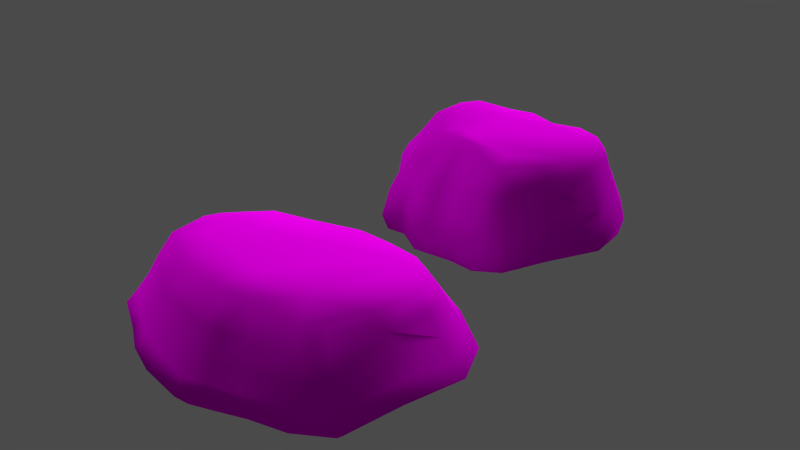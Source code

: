 # Source: Rocks.blend  (saved by Blender 2.69.0; exported with 4.5.12 LTS)
import bpy
from mathutils import Matrix  # noqa: F401  (used for matrix-valued properties, if any)

bpy.ops.wm.read_factory_settings(use_empty=True)
scene = bpy.context.scene
scene.name = 'Scene'

# ---- collections
col_collection_1 = bpy.data.collections.new('Collection 1'); scene.collection.children.link(col_collection_1)

# ---- images (referenced by path relative to the original .blend; pixels are not part of the script)
import os
ASSET_DIR = os.environ.get("B2B_ASSET_DIR", "")  # directory of the original .blend (textures are referenced by path, not embedded)
HERE = os.path.dirname(os.path.abspath(__file__))  # packed textures are extracted next to this script under _unpacked/

def load_image(name, relpath, width, height, colorspace="sRGB"):
    """Load a texture the original file referenced (path relative to the .blend, or extracted next to this script)."""
    p = next((c for c in (os.path.join(HERE, relpath), os.path.join(ASSET_DIR, relpath)) if relpath and os.path.exists(c)), "")
    if p:
        img = bpy.data.images.load(p, check_existing=True)
        img.name = name
    else:  # same state as the original file: an image datablock whose file is absent (Cycles renders it pink)
        img = bpy.data.images.new(name, width, height)
        img.source = "FILE"
        img.filepath = "//" + (relpath or name)
    img.colorspace_settings.name = colorspace
    return img
img_rock_texture_png = load_image('Rock Texture.png', 'Rock Texture.png', 1024, 1024, 'sRGB')

# ---- materials (node trees are filled in below, after node groups)
mat_rock_material = bpy.data.materials.new('Rock Material')
mat_rock_material.alpha_threshold = 0.0
mat_rock_material.roughness = 0.5
mat_rock_material.line_color = (0.0, 0.0, 0.0, 1.0)

# ---- material node trees
mat_rock_material.use_nodes = True; mat_rock_material.node_tree.nodes.clear()
_N = mat_rock_material.node_tree.nodes; _L = mat_rock_material.node_tree.links
n0 = _N.new('ShaderNodeOutputMaterial'); n0.name = 'Material Output'; n0.location = (300, 300)
n1 = _N.new('ShaderNodeBsdfDiffuse'); n1.name = 'Diffuse BSDF'; n1.location = (10, 300)
n2 = _N.new('ShaderNodeTexImage'); n2.name = 'Image Texture'; n2.location = (-180, 300)
n2.width = 140
n2.image = img_rock_texture_png
n3 = _N.new('ShaderNodeTexCoord'); n3.name = 'Texture Coordinate'; n3.location = (-370, 300)
_L.new(n1.outputs[0], n0.inputs[0])
_L.new(n2.outputs[0], n1.inputs[0])
_L.new(n3.outputs[2], n2.inputs[0])
n0.is_active_output = True

# ---- world
world_world = bpy.data.worlds.new('World'); scene.world = world_world
world_world.color = (0.05088, 0.05088, 0.05088)
world_world.use_sun_shadow = False
world_world.sun_shadow_jitter_overblur = 0.0
world_world.cycles.sampling_method = 'MANUAL'
world_world.cycles.sample_map_resolution = 256

# ---- lights
light_sun_001 = bpy.data.lights.new('Sun.001', 'SUN')
light_sun_001.transmission_factor = 0.0
light_sun_001.angle = 0.1993
light_sun_001.energy = 1.0
light_sun_001.shadow_buffer_clip_start = 0.5
light_sun_001.shadow_soft_size = 0.1
light_sun_001.shadow_cascade_max_distance = 1000.0
light_sun_001.cycles.use_multiple_importance_sampling = False
light_sun = bpy.data.lights.new('Sun', 'SUN')
light_sun.transmission_factor = 0.0
light_sun.angle = 0.1993
light_sun.energy = 1.0
light_sun.shadow_buffer_clip_start = 0.5
light_sun.shadow_soft_size = 0.1
light_sun.shadow_cascade_max_distance = 1000.0
light_sun.cycles.use_multiple_importance_sampling = False

# ---- meshes
me_plane_003 = bpy.data.meshes.new('Plane.003')
me_plane_003.from_pydata([(1.699, -0.8965, 0.4688), (-1.165, -1.398, 0.6582), (1.389, 1.604, 0.5415), (-2.095, 0.4536, 0.6829), (-2.117, 0.1024, 0.7542), (-1.927, -0.7487, 0.843), (2.272, 0.497, 0.6402), (1.996, 1.224, 0.5962), (1.406, -1.152, 0.5462), (0.8339, 1.585, 0.6252), (1.317, -0.4987, 0.8886), (1.415, 1.095, 0.7334), (2.125, -1.254, -0.2021), (-1.268, -1.764, -0.02949), (-2.265, -1.072, 0.08372), (2.45, -0.2923, -0.01795), (1.749, -1.591, -0.1061), (-2.524, -0.07284, 0.123), (-2.449, 0.6853, 0.08563), (0.5812, 1.946, 0.0204), (1.564, 1.89, 0.05118), (2.335, 1.375, 0.03474), (2.62, 0.6842, -0.06812), (-1.169, -1.593, 0.3114), (-2.154, -0.8985, 0.429), (2.239, -0.1523, 0.2964), (1.899, -1.071, 0.1589), (1.537, -1.399, 0.2441), (0.7325, 1.732, 0.3796), (-2.261, 0.5072, 0.4157), (1.479, 1.728, 0.3284), (2.156, 1.299, 0.325), (2.512, 0.5593, 0.3967), (-2.329, 0.0289, 0.4316), (2.285, -1.333, -0.5362), (-1.408, -1.901, -0.3225), (-2.472, -1.176, -0.248), (2.55, -0.2753, -0.4547), (1.766, -1.7, -0.5193), (-2.762, -0.07829, -0.2132), (-2.656, 0.7878, -0.2542), (0.5208, 2.175, -0.3478), (1.655, 2.084, -0.2795), (2.527, 1.489, -0.3236), (2.841, 0.7456, -0.4389), (-2.696, 0.8506, -0.9552), (0.893, 2.323, -0.9656), (1.718, 2.107, -0.9431), (2.536, 1.59, -0.9443), (2.768, 0.8839, -0.9716), (2.406, -0.2759, -0.9859), (-1.414, -1.161, 0.7677), (-1.597, -1.288, 0.3976), (-1.852, -1.598, -0.3194), (-1.743, -1.438, 0.02892), (1.284, -0.7598, 0.8052), (1.982, -0.1892, 0.5787), (0.4762, -1.308, 0.7286), (-0.1479, -1.501, 0.7527), (0.2172, 1.537, 0.6796), (-1.469, 1.144, 0.6626), (0.2294, -0.6399, 0.8538), (-0.7208, -0.6232, 0.8997), (0.4834, 0.7886, 0.7917), (-0.7956, 0.3142, 0.8485), (0.8, -1.741, -0.1953), (-0.1195, -2.018, -0.1251), (-1.781, 1.301, 0.0483), (-0.1335, 1.876, -0.005995), (-0.1064, -1.774, 0.2728), (0.7411, -1.562, 0.2404), (-0.03471, 1.685, 0.3397), (-1.615, 1.221, 0.3689), (0.8794, -1.904, -0.528), (-0.1395, -2.23, -0.4634), (-1.882, 1.469, -0.328), (-0.1127, 2.09, -0.3404), (-0.9404, 2.025, -0.9956), (-0.04976, 2.333, -0.9833), (-0.3316, -0.9082, 0.8729), (0.339, -0.9067, 0.8375), (2.253, -1.322, -0.999), (-1.393, -1.818, -0.9616), (-2.671, -1.045, -0.9074), (1.595, -1.692, -1.013), (-2.974, -0.01837, -0.9206), (-1.921, -1.42, -0.9366), (0.8657, -1.836, -1.02), (-0.116, -2.175, -1.003), (-0.7335, -1.416, 0.6953), (-1.847, 0.7863, 0.6581), (-1.418, -0.5308, 0.8931), (-1.58, 0.3357, 0.8431), (-0.8635, -1.85, -0.04218), (-2.031, 0.8452, 0.3756), (-0.9504, -2.049, -0.3863), (-2.207, 0.9356, 0.06747), (-0.7121, -1.651, 0.3211), (-2.39, 1.055, -0.2805), (-2.325, 1.126, -0.9844), (-1.069, -0.8934, 0.8237), (-0.927, -2.006, -0.9913), (0.8548, 2.453, -0.723), (1.8, 2.301, -0.6517), (-2.901, 0.8997, -0.6556), (2.695, 1.633, -0.704), (3.011, 0.8408, -0.7495), (2.704, -0.3039, -0.7562), (-1.87, 1.745, -0.7311), (-0.2074, 2.311, -0.7319), (2.429, -1.388, -0.8323), (0.9679, -2.027, -0.7944), (-0.1442, -2.401, -0.7453), (-2.053, -1.673, -0.6291), (-2.758, -1.248, -0.6034), (-1.52, -2.048, -0.6245), (1.746, -1.85, -0.8015), (-3.076, -0.04767, -0.6441), (-2.559, 1.228, -0.6713), (-0.9999, -2.243, -0.7135), (0.2013, -1.363, 0.8047), (-0.7936, 1.36, 0.6245), (-0.2786, -0.6865, 0.9067), (-0.2137, 0.4425, 0.8289), (0.2531, -1.893, -0.1634), (-0.9791, 1.611, 0.05335), (0.1961, -1.684, 0.2376), (-0.8946, 1.479, 0.3454), (0.2855, -2.074, -0.5017), (-0.7246, 1.941, -0.3764), (-0.5465, 2.161, -0.9963), (-0.03941, -0.8995, 0.8563), (0.3182, -2.025, -1.015), (-0.7435, 2.162, -0.786), (0.3711, -2.208, -0.7861)], [], [(11, 7, 2, 9), (55, 56, 6, 10), (10, 6, 7, 11), (63, 11, 9, 59), (57, 8, 55, 80), (61, 10, 11, 63), (52, 24, 14, 54), (25, 26, 12, 15), (26, 27, 16, 12), (97, 23, 13, 93), (94, 96, 18, 29), (30, 20, 19, 28), (31, 21, 20, 30), (32, 22, 21, 31), (25, 15, 22, 32), (33, 17, 14, 24), (29, 18, 17, 33), (51, 5, 24, 52), (0, 26, 25, 56), (0, 8, 27, 26), (89, 1, 23, 97), (90, 94, 29, 3), (7, 31, 30, 2), (6, 32, 31, 7), (89, 58, 79, 100), (4, 33, 24, 5), (3, 29, 33, 4), (68, 19, 41, 76), (54, 14, 36, 53), (22, 15, 37, 44), (17, 18, 40, 39), (93, 13, 35, 95), (21, 22, 44, 43), (14, 17, 39, 36), (20, 21, 43, 42), (12, 16, 38, 34), (19, 20, 42, 41), (15, 12, 34, 37), (102, 103, 47, 46), (109, 102, 46, 78), (105, 106, 49, 48), (103, 105, 48, 47), (123, 63, 59, 121), (106, 107, 50, 49), (1, 51, 52, 23), (23, 52, 54, 13), (13, 54, 53, 35), (80, 55, 10, 61), (92, 64, 60, 90), (8, 0, 56, 55), (6, 56, 25, 32), (120, 57, 80, 131), (91, 62, 64, 92), (122, 61, 63, 123), (27, 70, 65, 16), (126, 69, 66, 124), (28, 19, 68, 71), (127, 125, 67, 72), (8, 57, 70, 27), (120, 58, 69, 126), (121, 127, 72, 60), (96, 67, 75, 98), (125, 68, 76, 129), (16, 65, 73, 38), (124, 66, 74, 128), (118, 108, 77, 99), (133, 109, 78, 130), (100, 79, 62, 91), (131, 80, 61, 122), (134, 112, 88, 132), (113, 114, 83, 86), (115, 113, 86, 82), (116, 111, 87, 84), (107, 110, 81, 50), (119, 115, 82, 101), (114, 117, 85, 83), (110, 116, 84, 81), (117, 104, 45, 85), (69, 97, 93, 66), (72, 67, 96, 94), (58, 89, 97, 69), (60, 72, 94, 90), (1, 89, 100, 51), (66, 93, 95, 74), (4, 92, 90, 3), (5, 91, 92, 4), (18, 96, 98, 40), (104, 118, 99, 45), (51, 100, 91, 5), (112, 119, 101, 88), (41, 42, 103, 102), (76, 41, 102, 109), (43, 44, 106, 105), (42, 43, 105, 103), (44, 37, 107, 106), (98, 75, 108, 118), (129, 76, 109, 133), (128, 74, 112, 134), (53, 36, 114, 113), (35, 53, 113, 115), (38, 73, 111, 116), (37, 34, 110, 107), (95, 35, 115, 119), (36, 39, 117, 114), (34, 38, 116, 110), (39, 40, 104, 117), (40, 98, 118, 104), (74, 95, 119, 112), (2, 30, 28, 9), (9, 28, 71, 59), (64, 123, 121, 60), (58, 120, 131, 79), (62, 122, 123, 64), (70, 126, 124, 65), (71, 68, 125, 127), (57, 120, 126, 70), (59, 71, 127, 121), (67, 125, 129, 75), (65, 124, 128, 73), (108, 133, 130, 77), (79, 131, 122, 62), (111, 134, 132, 87), (75, 129, 133, 108), (73, 128, 134, 111)])
me_plane_003.polygons.foreach_set('use_smooth', [True] * 124)
_k = {(1, 89): 0.75686, (3, 90): 0.75686, (1, 51): 0.75686, (2, 7): 0.75686, (3, 4): 0.75686, (4, 5): 0.75686, (0, 56): 0.75686, (6, 7): 0.75686, (5, 91): 1.0, (4, 92): 1.0, (0, 8): 0.75686, (2, 9): 0.75686, (6, 10): 1.0, (7, 11): 1.0, (9, 11): 1.0, (10, 55): 1.0, (10, 11): 1.0, (1, 23): 0.75686, (14, 24): 1.0, (57, 120): 0.75686, (12, 26): 0.75686, (16, 27): 1.0, (19, 28): 1.0, (18, 29): 0.75686, (20, 30): 0.75686, (21, 31): 1.0, (22, 32): 1.0, (17, 33): 1.0, (13, 23): 0.75686, (5, 24): 1.0, (15, 25): 1.0, (0, 26): 0.75686, (8, 27): 1.0, (3, 29): 0.75686, (2, 30): 0.75686, (7, 31): 1.0, (6, 32): 1.0, (4, 33): 1.0, (18, 40): 0.75686, (19, 41): 1.0, (13, 35): 0.75686, (14, 36): 1.0, (22, 44): 1.0, (15, 37): 1.0, (17, 39): 1.0, (16, 38): 1.0, (21, 43): 1.0, (20, 42): 0.75686, (12, 34): 0.75686, (46, 78): 1.0, (46, 47): 1.0, (47, 48): 1.0, (48, 49): 1.0, (41, 102): 1.0, (47, 103): 0.75686, (40, 104): 0.75686, (43, 105): 1.0, (49, 106): 1.0, (8, 57): 0.75686, (50, 107): 1.0, (49, 50): 1.0, (5, 51): 0.75686, (51, 52): 1.0, (52, 54): 1.0, (53, 54): 1.0, (8, 55): 1.0, (55, 80): 1.0, (6, 56): 0.75686, (25, 56): 1.0, (55, 56): 1.0, (9, 59): 0.75686, (59, 121): 0.75686, (10, 61): 1.0, (61, 122): 1.0, (11, 63): 1.0, (63, 123): 1.0, (45, 99): 1.0, (77, 130): 1.0, (51, 100): 1.0, (79, 131): 1.0, (60, 64): 1.0, (59, 63): 1.0, (58, 79): 1.0, (57, 80): 1.0, (62, 64): 1.0, (61, 63): 1.0, (65, 70): 1.0, (66, 69): 1.0, (68, 71): 1.0, (67, 72): 1.0, (57, 70): 1.0, (58, 69): 1.0, (59, 71): 1.0, (60, 72): 1.0, (67, 75): 1.0, (68, 76): 1.0, (65, 73): 1.0, (66, 74): 1.0, (77, 108): 1.0, (78, 109): 1.0, (62, 79): 1.0, (61, 80): 1.0, (82, 101): 1.0, (82, 86): 1.0, (81, 84): 1.0, (83, 85): 1.0, (83, 86): 1.0, (84, 87): 1.0, (87, 132): 1.0, (81, 110): 0.75686, (73, 111): 1.0, (88, 112): 1.0, (53, 113): 1.0, (83, 114): 1.0, (35, 115): 0.75686, (38, 116): 1.0, (39, 117): 1.0, (50, 81): 1.0, (45, 85): 1.0, (58, 89): 0.75686, (60, 90): 0.75686, (62, 91): 1.0, (64, 92): 1.0, (77, 99): 1.0, (79, 100): 1.0, (88, 101): 1.0, (93, 97): 1.0, (94, 96): 1.0, (89, 97): 1.0, (90, 94): 1.0, (89, 100): 1.0, (93, 95): 1.0, (90, 92): 1.0, (91, 92): 1.0, (96, 98): 1.0, (99, 118): 1.0, (91, 100): 1.0, (101, 119): 1.0, (46, 102): 1.0, (42, 103): 0.75686, (45, 104): 0.75686, (48, 105): 1.0, (44, 106): 1.0, (37, 107): 1.0, (75, 108): 1.0, (76, 109): 1.0, (34, 110): 0.75686, (87, 111): 1.0, (74, 112): 1.0, (86, 113): 1.0, (36, 114): 1.0, (82, 115): 0.75686, (84, 116): 1.0, (85, 117): 1.0, (98, 118): 1.0, (95, 119): 1.0, (102, 103): 0.75686, (102, 109): 0.75686, (105, 106): 0.75686, (103, 105): 0.75686, (106, 107): 0.75686, (108, 118): 0.75686, (108, 133): 0.75686, (111, 134): 0.75686, (113, 114): 0.75686, (113, 115): 0.75686, (111, 116): 0.75686, (107, 110): 0.75686, (115, 119): 0.75686, (114, 117): 0.75686, (110, 116): 0.75686, (104, 117): 0.75686, (104, 118): 0.75686, (112, 119): 0.75686, (9, 28): 1.0, (58, 120): 0.75686, (60, 121): 0.75686, (62, 122): 1.0, (64, 123): 1.0, (78, 130): 1.0, (80, 131): 1.0, (88, 132): 1.0, (109, 133): 0.75686, (112, 134): 0.75686, (121, 123): 1.0, (120, 131): 1.0, (122, 123): 1.0, (124, 126): 1.0, (125, 127): 1.0, (120, 126): 1.0, (121, 127): 1.0, (125, 129): 1.0, (124, 128): 1.0, (130, 133): 1.0, (122, 131): 1.0, (132, 134): 1.0, (129, 133): 1.0, (128, 134): 1.0}
me_plane_003.attributes.new('crease_edge', 'FLOAT', 'EDGE').data.foreach_set('value', [_k.get((min(e.vertices), max(e.vertices)), 0.0) for e in me_plane_003.edges])
_uv = me_plane_003.uv_layers.new(name='UVMap')
_uv.uv.foreach_set('vector', [0.6176, 0.591, 0.6645, 0.5957, 0.6276, 0.6496, 0.5822, 0.6517, 0.5872, 0.4042, 0.6597, 0.451, 0.6792, 0.5232, 0.5871, 0.436, 0.5871, 0.436, 0.6792, 0.5232, 0.6645, 0.5957, 0.6176, 0.591, 0.5383, 0.5768, 0.6176, 0.591, 0.5822, 0.6517, 0.5363, 0.6444, 0.5161, 0.3728, 0.6035, 0.3569, 0.5872, 0.4042, 0.5104, 0.3976, 0.5043, 0.4261, 0.5871, 0.436, 0.6176, 0.591, 0.5383, 0.5768, 0.3157, 0.3683, 0.288, 0.4191, 0.2596, 0.3904, 0.2816, 0.3371, 0.7078, 0.4428, 0.6684, 0.3313, 0.7175, 0.2799, 0.7519, 0.4172, 0.6684, 0.3313, 0.6227, 0.3037, 0.6628, 0.2445, 0.7175, 0.2799, 0.3965, 0.3114, 0.3571, 0.3204, 0.3204, 0.2534, 0.3702, 0.2406, 0.3203, 0.6212, 0.2873, 0.6499, 0.2618, 0.6207, 0.2991, 0.5782, 0.648, 0.6742, 0.6728, 0.7129, 0.5755, 0.7454, 0.579, 0.6891, 0.6897, 0.6064, 0.7207, 0.6204, 0.6728, 0.7129, 0.648, 0.6742, 0.7182, 0.5317, 0.8073, 0.543, 0.7207, 0.6204, 0.6897, 0.6064, 0.7078, 0.4428, 0.7519, 0.4172, 0.8073, 0.543, 0.7182, 0.5317, 0.2848, 0.5264, 0.2404, 0.5204, 0.2596, 0.3904, 0.288, 0.4191, 0.2991, 0.5782, 0.2618, 0.6207, 0.2404, 0.5204, 0.2848, 0.5264, 0.3553, 0.4022, 0.3476, 0.4462, 0.288, 0.4191, 0.3157, 0.3683, 0.6243, 0.3763, 0.6684, 0.3313, 0.7078, 0.4428, 0.6597, 0.451, 0.6243, 0.3763, 0.6035, 0.3569, 0.6227, 0.3037, 0.6684, 0.3313, 0.4149, 0.3662, 0.3843, 0.3621, 0.3571, 0.3204, 0.3965, 0.3114, 0.3509, 0.5947, 0.3203, 0.6212, 0.2991, 0.5782, 0.3334, 0.5553, 0.6645, 0.5957, 0.6897, 0.6064, 0.648, 0.6742, 0.6276, 0.6496, 0.6792, 0.5232, 0.7182, 0.5317, 0.6897, 0.6064, 0.6645, 0.5957, 0.4149, 0.3662, 0.4674, 0.3762, 0.4537, 0.4065, 0.3908, 0.4219, 0.3373, 0.5223, 0.2848, 0.5264, 0.288, 0.4191, 0.3476, 0.4462, 0.3334, 0.5553, 0.2991, 0.5782, 0.2848, 0.5264, 0.3373, 0.5223, 0.5089, 0.7527, 0.5755, 0.7454, 0.5811, 0.8035, 0.5144, 0.7951, 0.2816, 0.3371, 0.2596, 0.3904, 0.2251, 0.3749, 0.2484, 0.3039, 0.8073, 0.543, 0.7519, 0.4172, 0.7919, 0.4034, 0.8641, 0.5482, 0.2404, 0.5204, 0.2618, 0.6207, 0.2274, 0.642, 0.1998, 0.5245, 0.3702, 0.2406, 0.3204, 0.2534, 0.2927, 0.2175, 0.35, 0.198, 0.7207, 0.6204, 0.8073, 0.543, 0.8641, 0.5482, 0.7732, 0.6477, 0.2596, 0.3904, 0.2404, 0.5204, 0.1998, 0.5245, 0.2251, 0.3749, 0.6728, 0.7129, 0.7207, 0.6204, 0.7732, 0.6477, 0.6964, 0.7489, 0.7175, 0.2799, 0.6628, 0.2445, 0.6875, 0.209, 0.7525, 0.2528, 0.5755, 0.7454, 0.6728, 0.7129, 0.6964, 0.7489, 0.5811, 0.8035, 0.7519, 0.4172, 0.7175, 0.2799, 0.7525, 0.2528, 0.7919, 0.4034, 0.6453, 0.8931, 0.755, 0.8216, 0.8096, 0.8876, 0.6789, 0.9663, 0.5066, 0.9195, 0.6453, 0.8931, 0.6789, 0.9663, 0.5376, 0.9999, 0.8514, 0.6958, 0.9123, 0.5698, 0.969, 0.5791, 0.924, 0.7352, 0.755, 0.8216, 0.8514, 0.6958, 0.924, 0.7352, 0.8096, 0.8876, 0.4577, 0.5331, 0.5383, 0.5768, 0.5363, 0.6444, 0.4452, 0.6436, 0.9123, 0.5698, 0.8836, 0.3745, 0.9453, 0.352, 0.969, 0.5791, 0.3843, 0.3621, 0.3553, 0.4022, 0.3157, 0.3683, 0.3571, 0.3204, 0.3571, 0.3204, 0.3157, 0.3683, 0.2816, 0.3371, 0.3204, 0.2534, 0.3204, 0.2534, 0.2816, 0.3371, 0.2484, 0.3039, 0.2927, 0.2175, 0.5104, 0.3976, 0.5872, 0.4042, 0.5871, 0.436, 0.5043, 0.4261, 0.3763, 0.5381, 0.4387, 0.5279, 0.3873, 0.6276, 0.3509, 0.5947, 0.6035, 0.3569, 0.6243, 0.3763, 0.6597, 0.451, 0.5872, 0.4042, 0.6792, 0.5232, 0.6597, 0.451, 0.7078, 0.4428, 0.7182, 0.5317, 0.4894, 0.3734, 0.5161, 0.3728, 0.5104, 0.3976, 0.4788, 0.4022, 0.3804, 0.4549, 0.4417, 0.4544, 0.4387, 0.5279, 0.3763, 0.5381, 0.4716, 0.4254, 0.5043, 0.4261, 0.5383, 0.5768, 0.4577, 0.5331, 0.6227, 0.3037, 0.5549, 0.2634, 0.5716, 0.2019, 0.6628, 0.2445, 0.5001, 0.2555, 0.4614, 0.2756, 0.4547, 0.2057, 0.5074, 0.1901, 0.579, 0.6891, 0.5755, 0.7454, 0.5089, 0.7527, 0.5153, 0.7021, 0.4295, 0.6898, 0.4117, 0.7378, 0.3345, 0.6902, 0.3626, 0.6596, 0.6035, 0.3569, 0.5161, 0.3728, 0.5549, 0.2634, 0.6227, 0.3037, 0.4894, 0.3734, 0.4674, 0.3762, 0.4614, 0.2756, 0.5001, 0.2555, 0.4452, 0.6436, 0.4295, 0.6898, 0.3626, 0.6596, 0.3873, 0.6276, 0.2873, 0.6499, 0.3345, 0.6902, 0.3137, 0.7305, 0.2561, 0.6772, 0.4117, 0.7378, 0.5089, 0.7527, 0.5144, 0.7951, 0.4371, 0.81, 0.6628, 0.2445, 0.5716, 0.2019, 0.5881, 0.1545, 0.6875, 0.209, 0.5074, 0.1901, 0.4547, 0.2057, 0.4497, 0.1629, 0.5087, 0.1462, 0.1591, 0.7747, 0.2739, 0.838, 0.3614, 0.9796, 0.1185, 0.8376, 0.4248, 0.9087, 0.5066, 0.9195, 0.5376, 0.9999, 0.4379, 0.9981, 0.3908, 0.4219, 0.4537, 0.4065, 0.4417, 0.4544, 0.3804, 0.4549, 0.4788, 0.4022, 0.5104, 0.3976, 0.5043, 0.4261, 0.4716, 0.4254, 0.5203, 0.06975, 0.4473, 0.07238, 0.445, 9.842e-05, 0.531, 9.842e-05, 0.1439, 0.2561, 0.1207, 0.3445, 0.03275, 0.3436, 0.05925, 0.2189, 0.2421, 0.1414, 0.1439, 0.2561, 0.05925, 0.2189, 0.2022, 0.08251, 0.7227, 0.1371, 0.6165, 0.08846, 0.6325, 0.02263, 0.748, 0.07865, 0.8836, 0.3745, 0.7943, 0.2171, 0.8359, 0.1786, 0.9453, 0.352, 0.3093, 0.09761, 0.2421, 0.1414, 0.2022, 0.08251, 0.287, 0.02557, 0.1207, 0.3445, 0.08184, 0.5562, 9.842e-05, 0.5742, 0.03275, 0.3436, 0.7943, 0.2171, 0.7227, 0.1371, 0.748, 0.07865, 0.8359, 0.1786, 0.08184, 0.5562, 0.1348, 0.7075, 0.06827, 0.7586, 9.842e-05, 0.5742, 0.4614, 0.2756, 0.3965, 0.3114, 0.3702, 0.2406, 0.4547, 0.2057, 0.3626, 0.6596, 0.3345, 0.6902, 0.2873, 0.6499, 0.3203, 0.6212, 0.4674, 0.3762, 0.4149, 0.3662, 0.3965, 0.3114, 0.4614, 0.2756, 0.3873, 0.6276, 0.3626, 0.6596, 0.3203, 0.6212, 0.3509, 0.5947, 0.3843, 0.3621, 0.4149, 0.3662, 0.3908, 0.4219, 0.3553, 0.4022, 0.4547, 0.2057, 0.3702, 0.2406, 0.35, 0.198, 0.4497, 0.1629, 0.3373, 0.5223, 0.3763, 0.5381, 0.3509, 0.5947, 0.3334, 0.5553, 0.3476, 0.4462, 0.3804, 0.4549, 0.3763, 0.5381, 0.3373, 0.5223, 0.2618, 0.6207, 0.2873, 0.6499, 0.2561, 0.6772, 0.2274, 0.642, 0.1348, 0.7075, 0.1591, 0.7747, 0.1185, 0.8376, 0.06827, 0.7586, 0.3553, 0.4022, 0.3908, 0.4219, 0.3804, 0.4549, 0.3476, 0.4462, 0.4473, 0.07238, 0.3093, 0.09761, 0.287, 0.02557, 0.445, 9.842e-05, 0.5811, 0.8035, 0.6964, 0.7489, 0.755, 0.8216, 0.6453, 0.8931, 0.5144, 0.7951, 0.5811, 0.8035, 0.6453, 0.8931, 0.5066, 0.9195, 0.7732, 0.6477, 0.8641, 0.5482, 0.9123, 0.5698, 0.8514, 0.6958, 0.6964, 0.7489, 0.7732, 0.6477, 0.8514, 0.6958, 0.755, 0.8216, 0.8641, 0.5482, 0.7919, 0.4034, 0.8836, 0.3745, 0.9123, 0.5698, 0.2561, 0.6772, 0.3137, 0.7305, 0.2739, 0.838, 0.1591, 0.7747, 0.4371, 0.81, 0.5144, 0.7951, 0.5066, 0.9195, 0.4248, 0.9087, 0.5087, 0.1462, 0.4497, 0.1629, 0.4473, 0.07238, 0.5203, 0.06975, 0.2484, 0.3039, 0.2251, 0.3749, 0.1207, 0.3445, 0.1439, 0.2561, 0.2927, 0.2175, 0.2484, 0.3039, 0.1439, 0.2561, 0.2421, 0.1414, 0.6875, 0.209, 0.5881, 0.1545, 0.6165, 0.08846, 0.7227, 0.1371, 0.7919, 0.4034, 0.7525, 0.2528, 0.7943, 0.2171, 0.8836, 0.3745, 0.35, 0.198, 0.2927, 0.2175, 0.2421, 0.1414, 0.3093, 0.09761, 0.2251, 0.3749, 0.1998, 0.5245, 0.08184, 0.5562, 0.1207, 0.3445, 0.7525, 0.2528, 0.6875, 0.209, 0.7227, 0.1371, 0.7943, 0.2171, 0.1998, 0.5245, 0.2274, 0.642, 0.1348, 0.7075, 0.08184, 0.5562, 0.2274, 0.642, 0.2561, 0.6772, 0.1591, 0.7747, 0.1348, 0.7075, 0.4497, 0.1629, 0.35, 0.198, 0.3093, 0.09761, 0.4473, 0.07238, 0.6276, 0.6496, 0.648, 0.6742, 0.579, 0.6891, 0.5822, 0.6517, 0.5822, 0.6517, 0.579, 0.6891, 0.5153, 0.7021, 0.5363, 0.6444, 0.4387, 0.5279, 0.4577, 0.5331, 0.4452, 0.6436, 0.3873, 0.6276, 0.4674, 0.3762, 0.4894, 0.3734, 0.4788, 0.4022, 0.4537, 0.4065, 0.4417, 0.4544, 0.4716, 0.4254, 0.4577, 0.5331, 0.4387, 0.5279, 0.5549, 0.2634, 0.5001, 0.2555, 0.5074, 0.1901, 0.5716, 0.2019, 0.5153, 0.7021, 0.5089, 0.7527, 0.4117, 0.7378, 0.4295, 0.6898, 0.5161, 0.3728, 0.4894, 0.3734, 0.5001, 0.2555, 0.5549, 0.2634, 0.5363, 0.6444, 0.5153, 0.7021, 0.4295, 0.6898, 0.4452, 0.6436, 0.3345, 0.6902, 0.4117, 0.7378, 0.4371, 0.81, 0.3137, 0.7305, 0.5716, 0.2019, 0.5074, 0.1901, 0.5087, 0.1462, 0.5881, 0.1545, 0.2739, 0.838, 0.4248, 0.9087, 0.4379, 0.9981, 0.3614, 0.9796, 0.4537, 0.4065, 0.4788, 0.4022, 0.4716, 0.4254, 0.4417, 0.4544, 0.6165, 0.08846, 0.5203, 0.06975, 0.531, 9.842e-05, 0.6325, 0.02263, 0.3137, 0.7305, 0.4371, 0.81, 0.4248, 0.9087, 0.2739, 0.838, 0.5881, 0.1545, 0.5087, 0.1462, 0.5203, 0.06975, 0.6165, 0.08846])
me_plane_003.materials.append(mat_rock_material)
me_plane_003.use_remesh_preserve_volume = False
me_plane_003.use_remesh_preserve_attributes = False
me_plane_003.use_mirror_vertex_groups = False
me_plane_003.update()
me_plane_002 = bpy.data.meshes.new('Plane.002')
me_plane_002.from_pydata([(1.031, -1.296, 0.6767), (-1.109, -1.141, 0.8015), (1.421, 1.208, 0.6383), (-1.326, 0.7263, 0.7733), (-1.394, 0.4306, 0.9005), (-1.377, -0.3724, 0.9327), (1.766, -0.09095, 0.6929), (1.789, 0.6626, 0.743), (0.811, -1.433, 0.6727), (0.993, 1.255, 0.701), (0.8083, -0.7324, 0.887), (1.317, 0.6776, 0.8282), (1.349, -1.823, -0.2427), (-1.409, -1.592, -0.059), (-1.872, -0.6652, 0.2145), (1.721, -0.8583, -0.04927), (0.896, -1.978, -0.1981), (-1.796, 0.3903, 0.1523), (-1.56, 1.143, 0.1107), (0.9136, 1.749, 0.1282), (1.619, 1.409, 0.0406), (2.052, 0.708, 0.2428), (2.245, -0.03239, -0.2742), (-1.254, -1.319, 0.4101), (-1.727, -0.4725, 0.4429), (1.631, -0.7145, 0.2972), (1.199, -1.565, 0.2305), (0.806, -1.761, 0.2983), (0.9554, 1.433, 0.44), (-1.467, 0.8801, 0.4688), (1.546, 1.319, 0.3928), (1.963, 0.6929, 0.5313), (1.989, -0.05808, 0.4113), (-1.649, 0.4605, 0.478), (1.438, -1.916, -0.5396), (-1.516, -1.691, -0.333), (-2.0, -0.7166, -0.03971), (1.804, -0.9071, -0.3245), (0.9323, -2.095, -0.4684), (-1.924, 0.422, -0.1073), (-1.657, 1.235, -0.1517), (0.9197, 1.973, -0.2323), (1.688, 1.513, -0.2384), (2.185, 0.767, -0.1936), (2.284, -0.02013, -0.6529), (-1.688, 1.316, -1.228), (1.219, 1.989, -1.244), (1.774, 1.573, -1.186), (2.254, 0.8694, -1.129), (2.26, 0.1322, -1.191), (1.726, -0.8904, -1.187), (-1.197, -0.6756, 0.6763), (-1.451, -0.8552, 0.3559), (-1.728, -1.111, -0.1795), (-1.628, -1.003, 0.09674), (0.7475, -1.002, 0.7966), (1.409, -0.6689, 0.6197), (0.07288, -1.184, 0.9184), (-0.3382, -1.087, 0.945), (0.598, 1.142, 0.6454), (-0.7101, 1.276, 0.6785), (0.04478, -0.689, 0.9169), (-0.4838, -0.3577, 0.9654), (0.5626, 0.6191, 0.9199), (-0.418, 0.3195, 0.9533), (0.2081, -1.953, -0.2599), (-0.5606, -2.008, -0.09019), (-0.9166, 1.52, 0.1025), (0.4373, 1.703, 0.02329), (-0.4865, -1.765, 0.3944), (0.2036, -1.762, 0.1489), (0.4612, 1.457, 0.3016), (-0.8067, 1.41, 0.3774), (0.2272, -2.083, -0.5406), (-0.6009, -2.14, -0.3543), (-0.9524, 1.701, -0.16), (0.4931, 1.845, -0.2202), (-0.1272, 1.999, -1.268), (0.5976, 2.07, -1.252), (-0.429, -0.8047, 0.9576), (0.06016, -0.953, 0.9191), (1.371, -1.856, -1.144), (-1.524, -1.738, -1.209), (-2.109, -0.5111, -1.123), (0.8025, -2.046, -1.221), (-2.093, 0.5516, -1.19), (-1.713, -0.8943, -1.217), (0.2339, -1.999, -1.216), (-0.5649, -2.077, -1.21), (-0.81, -1.127, 0.8494), (-1.085, 1.04, 0.7057), (-1.069, -0.3332, 1.101), (-0.9869, 0.5368, 1.016), (-1.049, -1.603, -0.06865), (-1.219, 1.192, 0.4169), (-1.132, -1.706, -0.3431), (-1.32, 1.305, 0.1073), (-0.9348, -1.326, 0.3995), (-1.404, 1.404, -0.1552), (-1.352, 1.487, -1.273), (-0.9682, -0.6054, 0.9443), (-1.121, -1.709, -1.21), (1.225, 2.118, -0.8466), (1.842, 1.653, -0.7815), (-1.792, 1.368, -0.8396), (2.35, 0.8794, -0.7519), (2.392, 0.07422, -0.9325), (1.882, -0.9475, -0.8779), (-0.8701, 1.936, -0.8711), (0.4714, 2.07, -0.884), (1.506, -1.97, -0.9047), (0.2631, -2.117, -0.9236), (-0.6039, -2.2, -0.9063), (-1.804, -1.026, -0.8057), (-2.165, -0.6844, -0.7186), (-1.608, -1.826, -0.8967), (0.8802, -2.167, -0.94), (-2.153, 0.5459, -0.7973), (-1.465, 1.549, -0.961), (-1.186, -1.812, -0.9007), (-0.1564, -1.13, 0.9165), (-0.1709, 1.331, 0.7038), (-0.25, -0.655, 0.9265), (-0.2403, 0.3366, 0.9259), (-0.2254, -1.958, -0.256), (-0.255, 1.558, -0.07164), (-0.2169, -1.767, 0.1662), (-0.2195, 1.464, 0.3153), (-0.2468, -2.075, -0.5022), (0.01263, 1.904, -0.3521), (0.1934, 2.031, -1.261), (-0.2127, -0.8703, 0.9234), (-0.2116, -2.043, -1.213), (0.04895, 2.135, -0.8768), (-0.2204, -2.163, -0.914)], [], [(11, 7, 2, 9), (55, 56, 6, 10), (10, 6, 7, 11), (63, 11, 9, 59), (57, 8, 55, 80), (61, 10, 11, 63), (52, 24, 14, 54), (25, 26, 12, 15), (26, 27, 16, 12), (97, 23, 13, 93), (94, 96, 18, 29), (30, 20, 19, 28), (31, 21, 20, 30), (32, 22, 21, 31), (25, 15, 22, 32), (33, 17, 14, 24), (29, 18, 17, 33), (51, 5, 24, 52), (0, 26, 25, 56), (0, 8, 27, 26), (89, 1, 23, 97), (90, 94, 29, 3), (7, 31, 30, 2), (6, 32, 31, 7), (89, 58, 79, 100), (4, 33, 24, 5), (3, 29, 33, 4), (68, 19, 41, 76), (54, 14, 36, 53), (22, 15, 37, 44), (17, 18, 40, 39), (93, 13, 35, 95), (21, 22, 44, 43), (14, 17, 39, 36), (20, 21, 43, 42), (12, 16, 38, 34), (19, 20, 42, 41), (15, 12, 34, 37), (102, 103, 47, 46), (109, 102, 46, 78), (105, 106, 49, 48), (103, 105, 48, 47), (123, 63, 59, 121), (106, 107, 50, 49), (1, 51, 52, 23), (23, 52, 54, 13), (13, 54, 53, 35), (80, 55, 10, 61), (92, 64, 60, 90), (8, 0, 56, 55), (6, 56, 25, 32), (120, 57, 80, 131), (91, 62, 64, 92), (122, 61, 63, 123), (27, 70, 65, 16), (126, 69, 66, 124), (28, 19, 68, 71), (127, 125, 67, 72), (8, 57, 70, 27), (120, 58, 69, 126), (121, 127, 72, 60), (96, 67, 75, 98), (125, 68, 76, 129), (16, 65, 73, 38), (124, 66, 74, 128), (118, 108, 77, 99), (133, 109, 78, 130), (100, 79, 62, 91), (131, 80, 61, 122), (134, 112, 88, 132), (113, 114, 83, 86), (115, 113, 86, 82), (116, 111, 87, 84), (107, 110, 81, 50), (119, 115, 82, 101), (114, 117, 85, 83), (110, 116, 84, 81), (117, 104, 45, 85), (69, 97, 93, 66), (72, 67, 96, 94), (58, 89, 97, 69), (60, 72, 94, 90), (1, 89, 100, 51), (66, 93, 95, 74), (4, 92, 90, 3), (5, 91, 92, 4), (18, 96, 98, 40), (104, 118, 99, 45), (51, 100, 91, 5), (112, 119, 101, 88), (41, 42, 103, 102), (76, 41, 102, 109), (43, 44, 106, 105), (42, 43, 105, 103), (44, 37, 107, 106), (98, 75, 108, 118), (129, 76, 109, 133), (128, 74, 112, 134), (53, 36, 114, 113), (35, 53, 113, 115), (38, 73, 111, 116), (37, 34, 110, 107), (95, 35, 115, 119), (36, 39, 117, 114), (34, 38, 116, 110), (39, 40, 104, 117), (40, 98, 118, 104), (74, 95, 119, 112), (2, 30, 28, 9), (9, 28, 71, 59), (64, 123, 121, 60), (58, 120, 131, 79), (62, 122, 123, 64), (70, 126, 124, 65), (71, 68, 125, 127), (57, 120, 126, 70), (59, 71, 127, 121), (67, 125, 129, 75), (65, 124, 128, 73), (108, 133, 130, 77), (79, 131, 122, 62), (111, 134, 132, 87), (75, 129, 133, 108), (73, 128, 134, 111)])
me_plane_002.polygons.foreach_set('use_smooth', [True] * 124)
_k = {(1, 89): 0.75686, (3, 90): 0.75686, (1, 51): 0.75686, (2, 7): 0.75686, (3, 4): 0.75686, (4, 5): 0.75686, (0, 56): 0.75686, (6, 7): 0.75686, (5, 91): 1.0, (4, 92): 1.0, (0, 8): 0.75686, (2, 9): 0.75686, (6, 10): 1.0, (7, 11): 1.0, (9, 11): 1.0, (10, 55): 1.0, (10, 11): 1.0, (1, 23): 0.75686, (14, 24): 1.0, (57, 120): 0.75686, (12, 26): 0.75686, (16, 27): 1.0, (19, 28): 1.0, (18, 29): 0.75686, (20, 30): 0.75686, (21, 31): 1.0, (22, 32): 1.0, (17, 33): 1.0, (13, 23): 0.75686, (5, 24): 1.0, (15, 25): 1.0, (0, 26): 0.75686, (8, 27): 1.0, (3, 29): 0.75686, (2, 30): 0.75686, (7, 31): 1.0, (6, 32): 1.0, (4, 33): 1.0, (18, 40): 0.75686, (19, 41): 1.0, (13, 35): 0.75686, (14, 36): 1.0, (22, 44): 1.0, (15, 37): 1.0, (17, 39): 1.0, (16, 38): 1.0, (21, 43): 1.0, (20, 42): 0.75686, (12, 34): 0.75686, (46, 78): 1.0, (46, 47): 1.0, (47, 48): 1.0, (48, 49): 1.0, (41, 102): 1.0, (47, 103): 0.75686, (40, 104): 0.75686, (43, 105): 1.0, (49, 106): 1.0, (8, 57): 0.75686, (50, 107): 1.0, (49, 50): 1.0, (5, 51): 0.75686, (51, 52): 1.0, (52, 54): 1.0, (53, 54): 1.0, (8, 55): 1.0, (55, 80): 1.0, (6, 56): 0.75686, (25, 56): 1.0, (55, 56): 1.0, (9, 59): 0.75686, (59, 121): 0.75686, (10, 61): 1.0, (61, 122): 1.0, (11, 63): 1.0, (63, 123): 1.0, (45, 99): 1.0, (77, 130): 1.0, (51, 100): 1.0, (79, 131): 1.0, (60, 64): 1.0, (59, 63): 1.0, (58, 79): 1.0, (57, 80): 1.0, (62, 64): 1.0, (61, 63): 1.0, (65, 70): 1.0, (66, 69): 1.0, (68, 71): 1.0, (67, 72): 1.0, (57, 70): 1.0, (58, 69): 1.0, (59, 71): 1.0, (60, 72): 1.0, (67, 75): 1.0, (68, 76): 1.0, (65, 73): 1.0, (66, 74): 1.0, (77, 108): 1.0, (78, 109): 1.0, (62, 79): 1.0, (61, 80): 1.0, (82, 101): 1.0, (82, 86): 1.0, (81, 84): 1.0, (83, 85): 1.0, (83, 86): 1.0, (84, 87): 1.0, (87, 132): 1.0, (81, 110): 0.75686, (73, 111): 1.0, (88, 112): 1.0, (53, 113): 1.0, (83, 114): 1.0, (35, 115): 0.75686, (38, 116): 1.0, (39, 117): 1.0, (50, 81): 1.0, (45, 85): 1.0, (58, 89): 0.75686, (60, 90): 0.75686, (62, 91): 1.0, (64, 92): 1.0, (77, 99): 1.0, (79, 100): 1.0, (88, 101): 1.0, (93, 97): 1.0, (94, 96): 1.0, (89, 97): 1.0, (90, 94): 1.0, (89, 100): 1.0, (93, 95): 1.0, (90, 92): 1.0, (91, 92): 1.0, (96, 98): 1.0, (99, 118): 1.0, (91, 100): 1.0, (101, 119): 1.0, (46, 102): 1.0, (42, 103): 0.75686, (45, 104): 0.75686, (48, 105): 1.0, (44, 106): 1.0, (37, 107): 1.0, (75, 108): 1.0, (76, 109): 1.0, (34, 110): 0.75686, (87, 111): 1.0, (74, 112): 1.0, (86, 113): 1.0, (36, 114): 1.0, (82, 115): 0.75686, (84, 116): 1.0, (85, 117): 1.0, (98, 118): 1.0, (95, 119): 1.0, (102, 103): 0.75686, (102, 109): 0.75686, (105, 106): 0.75686, (103, 105): 0.75686, (106, 107): 0.75686, (108, 118): 0.75686, (108, 133): 0.75686, (111, 134): 0.75686, (113, 114): 0.75686, (113, 115): 0.75686, (111, 116): 0.75686, (107, 110): 0.75686, (115, 119): 0.75686, (114, 117): 0.75686, (110, 116): 0.75686, (104, 117): 0.75686, (104, 118): 0.75686, (112, 119): 0.75686, (9, 28): 1.0, (58, 120): 0.75686, (60, 121): 0.75686, (62, 122): 1.0, (64, 123): 1.0, (78, 130): 1.0, (80, 131): 1.0, (88, 132): 1.0, (109, 133): 0.75686, (112, 134): 0.75686, (121, 123): 1.0, (120, 131): 1.0, (122, 123): 1.0, (124, 126): 1.0, (125, 127): 1.0, (120, 126): 1.0, (121, 127): 1.0, (125, 129): 1.0, (124, 128): 1.0, (130, 133): 1.0, (122, 131): 1.0, (132, 134): 1.0, (129, 133): 1.0, (128, 134): 1.0}
me_plane_002.attributes.new('crease_edge', 'FLOAT', 'EDGE').data.foreach_set('value', [_k.get((min(e.vertices), max(e.vertices)), 0.0) for e in me_plane_002.edges])
_uv = me_plane_002.uv_layers.new(name='UVMap')
_uv.uv.foreach_set('vector', [0.4592, 0.3407, 0.4304, 0.3035, 0.4949, 0.2933, 0.5277, 0.3248, 0.3444, 0.4912, 0.3286, 0.4064, 0.3677, 0.3426, 0.3676, 0.4694, 0.3676, 0.4694, 0.3677, 0.3426, 0.4304, 0.3035, 0.4592, 0.3407, 0.5034, 0.4082, 0.4592, 0.3407, 0.5277, 0.3248, 0.5539, 0.3632, 0.3704, 0.5644, 0.2988, 0.5118, 0.3444, 0.4912, 0.3923, 0.5516, 0.4172, 0.5364, 0.3676, 0.4694, 0.4592, 0.3407, 0.5034, 0.4082, 0.5048, 0.7132, 0.5608, 0.6984, 0.5594, 0.7388, 0.5056, 0.7594, 0.2895, 0.3771, 0.2356, 0.4823, 0.1645, 0.4819, 0.2407, 0.3626, 0.2356, 0.4823, 0.247, 0.5345, 0.1764, 0.546, 0.1645, 0.4819, 0.4079, 0.6935, 0.4416, 0.716, 0.4181, 0.7887, 0.3746, 0.7613, 0.6855, 0.5361, 0.7289, 0.5403, 0.7253, 0.5789, 0.6687, 0.581, 0.4988, 0.2615, 0.5099, 0.217, 0.6003, 0.2653, 0.5571, 0.3015, 0.4209, 0.2778, 0.4098, 0.2457, 0.5099, 0.217, 0.4988, 0.2615, 0.3471, 0.3085, 0.294, 0.236, 0.4098, 0.2457, 0.4209, 0.2778, 0.2895, 0.3771, 0.2407, 0.3626, 0.294, 0.236, 0.3471, 0.3085, 0.6409, 0.627, 0.667, 0.6634, 0.5594, 0.7388, 0.5608, 0.6984, 0.6687, 0.581, 0.7253, 0.5789, 0.667, 0.6634, 0.6409, 0.627, 0.5022, 0.6611, 0.5395, 0.6364, 0.5608, 0.6984, 0.5048, 0.7132, 0.2987, 0.4834, 0.2356, 0.4823, 0.2895, 0.3771, 0.3286, 0.4064, 0.2987, 0.4834, 0.2988, 0.5118, 0.247, 0.5345, 0.2356, 0.4823, 0.4351, 0.6426, 0.4532, 0.6675, 0.4416, 0.716, 0.4079, 0.6935, 0.6452, 0.532, 0.6855, 0.5361, 0.6687, 0.581, 0.6285, 0.5718, 0.4304, 0.3035, 0.4209, 0.2778, 0.4988, 0.2615, 0.4949, 0.2933, 0.3677, 0.3426, 0.3471, 0.3085, 0.4209, 0.2778, 0.4304, 0.3035, 0.4351, 0.6426, 0.4064, 0.5975, 0.4378, 0.5867, 0.4922, 0.6217, 0.6019, 0.5917, 0.6409, 0.627, 0.5608, 0.6984, 0.5395, 0.6364, 0.6285, 0.5718, 0.6687, 0.581, 0.6409, 0.627, 0.6019, 0.5917, 0.6514, 0.3087, 0.6003, 0.2653, 0.6387, 0.2213, 0.6784, 0.2755, 0.5056, 0.7594, 0.5594, 0.7388, 0.5719, 0.7744, 0.5042, 0.8063, 0.294, 0.236, 0.2407, 0.3626, 0.2031, 0.3431, 0.2587, 0.1911, 0.667, 0.6634, 0.7253, 0.5789, 0.7644, 0.5892, 0.6979, 0.6901, 0.3746, 0.7613, 0.4181, 0.7887, 0.411, 0.8335, 0.3575, 0.8052, 0.4098, 0.2457, 0.294, 0.236, 0.2587, 0.1911, 0.3935, 0.1888, 0.5594, 0.7388, 0.667, 0.6634, 0.6979, 0.6901, 0.5719, 0.7744, 0.5099, 0.217, 0.4098, 0.2457, 0.3935, 0.1888, 0.5198, 0.175, 0.1645, 0.4819, 0.1764, 0.546, 0.1336, 0.5525, 0.1208, 0.4751, 0.6003, 0.2653, 0.5099, 0.217, 0.5198, 0.175, 0.6387, 0.2213, 0.2407, 0.3626, 0.1645, 0.4819, 0.1208, 0.4751, 0.2031, 0.3431, 0.6597, 0.1131, 0.5324, 0.08252, 0.5429, -0.002488, 0.6898, 0.03835, 0.7741, 0.1958, 0.6597, 0.1131, 0.6898, 0.03835, 0.8113, 0.118, 0.3748, 0.09893, 0.2414, 0.1412, 0.2092, 0.09365, 0.3535, 0.01907, 0.5324, 0.08252, 0.3748, 0.09893, 0.3535, 0.01907, 0.5429, -0.002488, 0.527, 0.4967, 0.5034, 0.4082, 0.5539, 0.3632, 0.6159, 0.43, 0.2414, 0.1412, 0.1191, 0.2963, 0.06037, 0.2669, 0.2092, 0.09365, 0.4532, 0.6675, 0.5022, 0.6611, 0.5048, 0.7132, 0.4416, 0.716, 0.4416, 0.716, 0.5048, 0.7132, 0.5056, 0.7594, 0.4181, 0.7887, 0.4181, 0.7887, 0.5056, 0.7594, 0.5042, 0.8063, 0.411, 0.8335, 0.3923, 0.5516, 0.3444, 0.4912, 0.3676, 0.4694, 0.4172, 0.5364, 0.5866, 0.5524, 0.5362, 0.5141, 0.644, 0.483, 0.6452, 0.532, 0.2988, 0.5118, 0.2987, 0.4834, 0.3286, 0.4064, 0.3444, 0.4912, 0.3677, 0.3426, 0.3286, 0.4064, 0.2895, 0.3771, 0.3471, 0.3085, 0.3892, 0.5834, 0.3704, 0.5644, 0.3923, 0.5516, 0.4174, 0.5713, 0.5233, 0.6066, 0.4808, 0.5624, 0.5362, 0.5141, 0.5866, 0.5524, 0.4392, 0.5607, 0.4172, 0.5364, 0.5034, 0.4082, 0.527, 0.4967, 0.247, 0.5345, 0.2643, 0.6114, 0.2081, 0.6415, 0.1764, 0.546, 0.2961, 0.6567, 0.3374, 0.671, 0.2912, 0.7239, 0.2436, 0.6962, 0.5571, 0.3015, 0.6003, 0.2653, 0.6514, 0.3087, 0.6103, 0.3388, 0.6603, 0.4096, 0.7073, 0.3895, 0.7258, 0.4784, 0.6843, 0.479, 0.2988, 0.5118, 0.3704, 0.5644, 0.2643, 0.6114, 0.247, 0.5345, 0.3892, 0.5834, 0.4064, 0.5975, 0.3374, 0.671, 0.2961, 0.6567, 0.6159, 0.43, 0.6603, 0.4096, 0.6843, 0.479, 0.644, 0.483, 0.7289, 0.5403, 0.7258, 0.4784, 0.7694, 0.4657, 0.7702, 0.5443, 0.7073, 0.3895, 0.6514, 0.3087, 0.6784, 0.2755, 0.7423, 0.3215, 0.1764, 0.546, 0.2081, 0.6415, 0.1623, 0.6621, 0.1336, 0.5525, 0.2436, 0.6962, 0.2912, 0.7239, 0.2635, 0.7569, 0.2108, 0.7255, 0.9077, 0.5477, 0.8748, 0.4209, 0.9176, 0.2599, 0.9813, 0.5341, 0.8225, 0.2627, 0.7741, 0.1958, 0.8113, 0.118, 0.8785, 0.1917, 0.4922, 0.6217, 0.4378, 0.5867, 0.4808, 0.5624, 0.5233, 0.6066, 0.4174, 0.5713, 0.3923, 0.5516, 0.4172, 0.5364, 0.4392, 0.5607, 0.1473, 0.7696, 0.1994, 0.8208, 0.1485, 0.8722, 0.08936, 0.8097, 0.5413, 0.9151, 0.6215, 0.8712, 0.6813, 0.9357, 0.5724, 1.002, 0.3905, 0.9225, 0.5413, 0.9151, 0.5724, 1.002, 0.3751, 0.992, 0.05724, 0.5762, 0.09481, 0.6868, 0.03601, 0.7205, -0.002659, 0.598, 0.1191, 0.2963, 0.06613, 0.4693, 0.00956, 0.4655, 0.06037, 0.2669, 0.3125, 0.9038, 0.3905, 0.9225, 0.3751, 0.992, 0.2755, 0.9694, 0.6215, 0.8712, 0.8021, 0.754, 0.8713, 0.801, 0.6813, 0.9357, 0.06613, 0.4693, 0.05724, 0.5762, -0.002659, 0.598, 0.00956, 0.4655, 0.8021, 0.754, 0.8755, 0.6116, 0.9584, 0.6248, 0.8713, 0.801, 0.3374, 0.671, 0.4079, 0.6935, 0.3746, 0.7613, 0.2912, 0.7239, 0.6843, 0.479, 0.7258, 0.4784, 0.7289, 0.5403, 0.6855, 0.5361, 0.4064, 0.5975, 0.4351, 0.6426, 0.4079, 0.6935, 0.3374, 0.671, 0.644, 0.483, 0.6843, 0.479, 0.6855, 0.5361, 0.6452, 0.532, 0.4532, 0.6675, 0.4351, 0.6426, 0.4922, 0.6217, 0.5022, 0.6611, 0.2912, 0.7239, 0.3746, 0.7613, 0.3575, 0.8052, 0.2635, 0.7569, 0.6019, 0.5917, 0.5866, 0.5524, 0.6452, 0.532, 0.6285, 0.5718, 0.5395, 0.6364, 0.5233, 0.6066, 0.5866, 0.5524, 0.6019, 0.5917, 0.7253, 0.5789, 0.7289, 0.5403, 0.7702, 0.5443, 0.7644, 0.5892, 0.8755, 0.6116, 0.9077, 0.5477, 0.9813, 0.5341, 0.9584, 0.6248, 0.5022, 0.6611, 0.4922, 0.6217, 0.5233, 0.6066, 0.5395, 0.6364, 0.1994, 0.8208, 0.3125, 0.9038, 0.2755, 0.9694, 0.1485, 0.8722, 0.6387, 0.2213, 0.5198, 0.175, 0.5324, 0.08252, 0.6597, 0.1131, 0.6784, 0.2755, 0.6387, 0.2213, 0.6597, 0.1131, 0.7741, 0.1958, 0.3935, 0.1888, 0.2587, 0.1911, 0.2414, 0.1412, 0.3748, 0.09893, 0.5198, 0.175, 0.3935, 0.1888, 0.3748, 0.09893, 0.5324, 0.08252, 0.2587, 0.1911, 0.2031, 0.3431, 0.1191, 0.2963, 0.2414, 0.1412, 0.7702, 0.5443, 0.7694, 0.4657, 0.8748, 0.4209, 0.9077, 0.5477, 0.7423, 0.3215, 0.6784, 0.2755, 0.7741, 0.1958, 0.8225, 0.2627, 0.2108, 0.7255, 0.2635, 0.7569, 0.1994, 0.8208, 0.1473, 0.7696, 0.5042, 0.8063, 0.5719, 0.7744, 0.6215, 0.8712, 0.5413, 0.9151, 0.411, 0.8335, 0.5042, 0.8063, 0.5413, 0.9151, 0.3905, 0.9225, 0.1336, 0.5525, 0.1623, 0.6621, 0.09481, 0.6868, 0.05724, 0.5762, 0.2031, 0.3431, 0.1208, 0.4751, 0.06613, 0.4693, 0.1191, 0.2963, 0.3575, 0.8052, 0.411, 0.8335, 0.3905, 0.9225, 0.3125, 0.9038, 0.5719, 0.7744, 0.6979, 0.6901, 0.8021, 0.754, 0.6215, 0.8712, 0.1208, 0.4751, 0.1336, 0.5525, 0.05724, 0.5762, 0.06613, 0.4693, 0.6979, 0.6901, 0.7644, 0.5892, 0.8755, 0.6116, 0.8021, 0.754, 0.7644, 0.5892, 0.7702, 0.5443, 0.9077, 0.5477, 0.8755, 0.6116, 0.2635, 0.7569, 0.3575, 0.8052, 0.3125, 0.9038, 0.1994, 0.8208, 0.4949, 0.2933, 0.4988, 0.2615, 0.5571, 0.3015, 0.5277, 0.3248, 0.5277, 0.3248, 0.5571, 0.3015, 0.6103, 0.3388, 0.5539, 0.3632, 0.5362, 0.5141, 0.527, 0.4967, 0.6159, 0.43, 0.644, 0.483, 0.4064, 0.5975, 0.3892, 0.5834, 0.4174, 0.5713, 0.4378, 0.5867, 0.4808, 0.5624, 0.4392, 0.5607, 0.527, 0.4967, 0.5362, 0.5141, 0.2643, 0.6114, 0.2961, 0.6567, 0.2436, 0.6962, 0.2081, 0.6415, 0.6103, 0.3388, 0.6514, 0.3087, 0.7073, 0.3895, 0.6603, 0.4096, 0.3704, 0.5644, 0.3892, 0.5834, 0.2961, 0.6567, 0.2643, 0.6114, 0.5539, 0.3632, 0.6103, 0.3388, 0.6603, 0.4096, 0.6159, 0.43, 0.7258, 0.4784, 0.7073, 0.3895, 0.7423, 0.3215, 0.7694, 0.4657, 0.2081, 0.6415, 0.2436, 0.6962, 0.2108, 0.7255, 0.1623, 0.6621, 0.8748, 0.4209, 0.8225, 0.2627, 0.8785, 0.1917, 0.9176, 0.2599, 0.4378, 0.5867, 0.4174, 0.5713, 0.4392, 0.5607, 0.4808, 0.5624, 0.09481, 0.6868, 0.1473, 0.7696, 0.08936, 0.8097, 0.03601, 0.7205, 0.7694, 0.4657, 0.7423, 0.3215, 0.8225, 0.2627, 0.8748, 0.4209, 0.1623, 0.6621, 0.2108, 0.7255, 0.1473, 0.7696, 0.09481, 0.6868])
me_plane_002.materials.append(mat_rock_material)
me_plane_002.use_remesh_preserve_volume = False
me_plane_002.use_remesh_preserve_attributes = False
me_plane_002.use_mirror_vertex_groups = False
me_plane_002.update()

# ---- objects
ob_sun_001 = bpy.data.objects.new('Sun.001', light_sun_001)
ob_plane_003 = bpy.data.objects.new('Plane.003', me_plane_003)
ob_sun = bpy.data.objects.new('Sun', light_sun)
ob_plane_002 = bpy.data.objects.new('Plane.002', me_plane_002)

# ---- transforms, parenting, visibility, modifiers, constraints
ob_sun_001.location = (11.96, 9.211, 7.601)
ob_sun_001.rotation_euler = (-0.3392, 1.036, 0.9622)
ob_sun_001.lineart.crease_threshold = 0.0
ob_plane_003.location = (6.948, -6.032, 0.8711)
ob_plane_003.lineart.crease_threshold = 0.0
ob_sun.location = (-6.242, 1.715, 10.09)
ob_sun.rotation_euler = (-0.2806, -0.593, 0.2023)
ob_sun.lineart.crease_threshold = 0.0
ob_plane_002.location = (6.948, 0.0, 1.121)
ob_plane_002.lineart.crease_threshold = 0.0

# ---- collection membership
col_collection_1.objects.link(ob_sun_001)
col_collection_1.objects.link(ob_plane_003)
col_collection_1.objects.link(ob_sun)
col_collection_1.objects.link(ob_plane_002)

# ---- scene / render settings (as saved in the file)
scene.frame_start = 1; scene.frame_end = 250; scene.frame_set(57)
scene.render.engine = 'CYCLES'
scene.render.image_settings.compression = 90
scene.render.resolution_percentage = 50
scene.render.dither_intensity = 0.0
scene.cycles.use_denoising = False
scene.cycles.samples = 10
scene.cycles.sampling_pattern = 'TABULATED_SOBOL'
scene.cycles.light_sampling_threshold = 0.0
scene.cycles.use_adaptive_sampling = False
scene.cycles.use_light_tree = False
scene.cycles.blur_glossy = 0.0
scene.cycles.volume_bounces = 1
scene.cycles.film_exposure = 1.36
scene.cycles.pixel_filter_type = 'GAUSSIAN'
scene.cycles.sample_clamp_indirect = 0.0
scene.view_settings.view_transform = 'Standard'
bpy.context.view_layer.update()

# ---- added for rendering (the .blend has no active camera): camera
cam_auto = bpy.data.cameras.new('AutoCamera')
cam_auto.lens = 50.0
cam_auto.sensor_width = 36.0
cam_auto.clip_end = 1000.0
ob_auto_camera = bpy.data.objects.new('AutoCamera', cam_auto)
scene.collection.objects.link(ob_auto_camera)
ob_auto_camera.location = (18.4102, -16.9434, 10.2314)
ob_auto_camera.rotation_euler = (1.09748, -7.21219e-08, 0.694738)
scene.camera = ob_auto_camera
bpy.context.view_layer.update()
